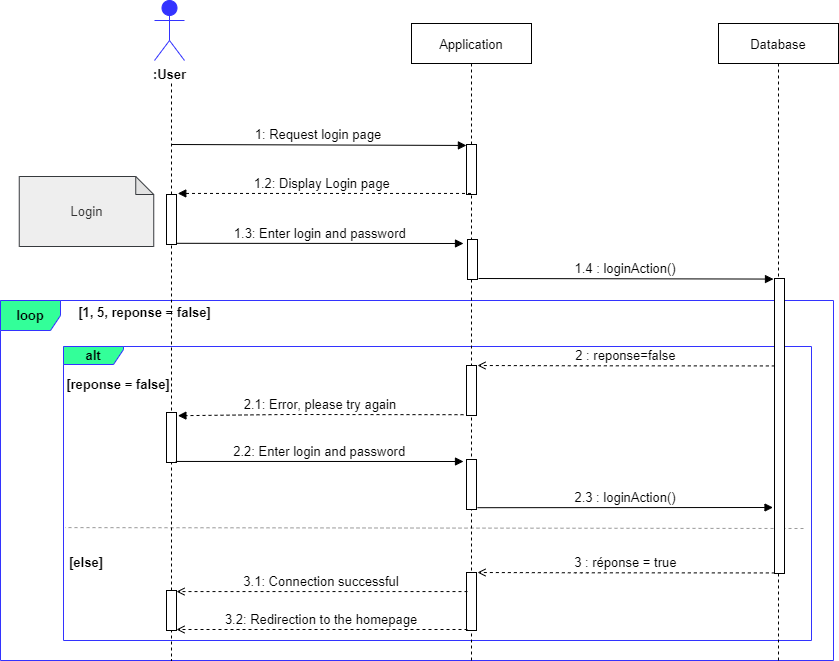

The diagram above was exported from draw.io. Its source (the exported page's mxGraphModel, read from the mxfile embedded in the PNG):
<mxGraphModel dx="1038" dy="649" grid="1" gridSize="10" guides="1" tooltips="1" connect="1" arrows="1" fold="1" page="1" pageScale="1" pageWidth="850" pageHeight="1100" math="0" shadow="0">
  <root>
    <mxCell id="ol9OpFfj7pwxGB5WIB3b-0" />
    <mxCell id="ol9OpFfj7pwxGB5WIB3b-1" parent="ol9OpFfj7pwxGB5WIB3b-0" />
    <mxCell id="ol9OpFfj7pwxGB5WIB3b-4" value="&lt;b style=&quot;font-size: 13px;&quot;&gt;loop&lt;/b&gt;" style="shape=umlFrame;whiteSpace=wrap;html=1;fontColor=#000000;strokeColor=#3333FF;fillColor=#33FF99;fontSize=13;" parent="ol9OpFfj7pwxGB5WIB3b-1" vertex="1">
      <mxGeometry x="7" y="350" width="833" height="360" as="geometry" />
    </mxCell>
    <mxCell id="ol9OpFfj7pwxGB5WIB3b-5" value="&lt;b style=&quot;font-size: 13px;&quot;&gt;alt&lt;/b&gt;" style="shape=umlFrame;whiteSpace=wrap;html=1;fontColor=#000000;strokeColor=#3333FF;fillColor=#33FF99;width=60;height=18;fontSize=13;" parent="ol9OpFfj7pwxGB5WIB3b-1" vertex="1">
      <mxGeometry x="70" y="396" width="748" height="294" as="geometry" />
    </mxCell>
    <mxCell id="ol9OpFfj7pwxGB5WIB3b-8" value="" style="endArrow=none;dashed=1;html=1;rounded=0;fontColor=default;entryX=0.002;entryY=0.616;entryDx=0;entryDy=0;fillColor=#f5f5f5;strokeColor=#999999;startArrow=none;entryPerimeter=0;fontSize=13;" parent="ol9OpFfj7pwxGB5WIB3b-1" target="ol9OpFfj7pwxGB5WIB3b-5" edge="1">
      <mxGeometry width="50" height="50" relative="1" as="geometry">
        <mxPoint x="810" y="578" as="sourcePoint" />
        <mxPoint x="7.839999999999918" y="577.9999999999999" as="targetPoint" />
        <Array as="points" />
      </mxGeometry>
    </mxCell>
    <mxCell id="ol9OpFfj7pwxGB5WIB3b-9" value="Database" style="shape=umlLifeline;perimeter=lifelinePerimeter;container=1;collapsible=0;recursiveResize=0;rounded=0;shadow=0;strokeWidth=1;fontSize=13;" parent="ol9OpFfj7pwxGB5WIB3b-1" vertex="1">
      <mxGeometry x="725" y="73" width="120" height="637" as="geometry" />
    </mxCell>
    <mxCell id="ol9OpFfj7pwxGB5WIB3b-10" value="1.4 : loginAction()" style="verticalAlign=bottom;endArrow=block;shadow=0;strokeWidth=1;entryX=-0.008;entryY=0.019;entryDx=0;entryDy=0;entryPerimeter=0;fontSize=13;" parent="ol9OpFfj7pwxGB5WIB3b-9" edge="1">
      <mxGeometry relative="1" as="geometry">
        <mxPoint x="-239.92000000000002" y="255" as="sourcePoint" />
        <mxPoint x="55.00000000000006" y="255.57000000000005" as="targetPoint" />
      </mxGeometry>
    </mxCell>
    <mxCell id="ol9OpFfj7pwxGB5WIB3b-11" value="" style="html=1;points=[];perimeter=orthogonalPerimeter;fontColor=default;strokeColor=default;fillColor=#FFFFFF;fontSize=13;" parent="ol9OpFfj7pwxGB5WIB3b-9" vertex="1">
      <mxGeometry x="56" y="255" width="10" height="295" as="geometry" />
    </mxCell>
    <mxCell id="ol9OpFfj7pwxGB5WIB3b-12" value="" style="shape=umlLifeline;perimeter=lifelinePerimeter;container=1;collapsible=0;recursiveResize=0;rounded=0;shadow=0;strokeWidth=1;fillColor=none;strokeColor=default;fontColor=default;size=0;fontSize=13;" parent="ol9OpFfj7pwxGB5WIB3b-1" vertex="1">
      <mxGeometry x="108" y="133" width="140" height="577" as="geometry" />
    </mxCell>
    <mxCell id="ol9OpFfj7pwxGB5WIB3b-13" value="" style="points=[];perimeter=orthogonalPerimeter;rounded=0;shadow=0;strokeWidth=1;fontSize=13;" parent="ol9OpFfj7pwxGB5WIB3b-12" vertex="1">
      <mxGeometry x="65" y="111" width="10" height="50" as="geometry" />
    </mxCell>
    <mxCell id="ol9OpFfj7pwxGB5WIB3b-14" value=":User" style="shape=umlActor;verticalLabelPosition=bottom;verticalAlign=top;html=1;outlineConnect=0;fontStyle=1;fontSize=13;fillColor=#3333FF;strokeColor=#3333FF;" parent="ol9OpFfj7pwxGB5WIB3b-12" vertex="1">
      <mxGeometry x="53" y="-83" width="30" height="60" as="geometry" />
    </mxCell>
    <mxCell id="ol9OpFfj7pwxGB5WIB3b-15" value="" style="html=1;points=[];perimeter=orthogonalPerimeter;fontColor=default;strokeColor=default;fillColor=default;fontSize=13;" parent="ol9OpFfj7pwxGB5WIB3b-12" vertex="1">
      <mxGeometry x="65" y="329" width="10" height="50" as="geometry" />
    </mxCell>
    <mxCell id="ol9OpFfj7pwxGB5WIB3b-16" value="" style="points=[];perimeter=orthogonalPerimeter;rounded=0;shadow=0;strokeWidth=1;fontSize=13;" parent="ol9OpFfj7pwxGB5WIB3b-12" vertex="1">
      <mxGeometry x="65" y="507" width="10" height="40" as="geometry" />
    </mxCell>
    <mxCell id="ol9OpFfj7pwxGB5WIB3b-17" value="Application" style="shape=umlLifeline;perimeter=lifelinePerimeter;container=1;collapsible=0;recursiveResize=0;rounded=0;shadow=0;strokeWidth=1;fontSize=13;" parent="ol9OpFfj7pwxGB5WIB3b-1" vertex="1">
      <mxGeometry x="418" y="73" width="120" height="637" as="geometry" />
    </mxCell>
    <mxCell id="ol9OpFfj7pwxGB5WIB3b-18" value="" style="points=[];perimeter=orthogonalPerimeter;rounded=0;shadow=0;strokeWidth=1;fontSize=13;" parent="ol9OpFfj7pwxGB5WIB3b-17" vertex="1">
      <mxGeometry x="55" y="121" width="10" height="50" as="geometry" />
    </mxCell>
    <mxCell id="ol9OpFfj7pwxGB5WIB3b-19" value="" style="html=1;points=[];perimeter=orthogonalPerimeter;fontColor=default;strokeColor=default;fillColor=default;fontSize=13;" parent="ol9OpFfj7pwxGB5WIB3b-17" vertex="1">
      <mxGeometry x="56" y="216" width="10" height="40" as="geometry" />
    </mxCell>
    <mxCell id="ol9OpFfj7pwxGB5WIB3b-20" value="" style="html=1;points=[];perimeter=orthogonalPerimeter;fontColor=default;strokeColor=default;fillColor=default;fontSize=13;" parent="ol9OpFfj7pwxGB5WIB3b-17" vertex="1">
      <mxGeometry x="55" y="342" width="10" height="50" as="geometry" />
    </mxCell>
    <mxCell id="ol9OpFfj7pwxGB5WIB3b-21" value="" style="html=1;points=[];perimeter=orthogonalPerimeter;fontColor=default;strokeColor=default;fillColor=default;fontSize=13;" parent="ol9OpFfj7pwxGB5WIB3b-17" vertex="1">
      <mxGeometry x="55" y="549" width="10" height="58" as="geometry" />
    </mxCell>
    <mxCell id="ol9OpFfj7pwxGB5WIB3b-22" value="" style="html=1;points=[];perimeter=orthogonalPerimeter;fontColor=default;strokeColor=default;fillColor=default;fontSize=13;" parent="ol9OpFfj7pwxGB5WIB3b-17" vertex="1">
      <mxGeometry x="55" y="436" width="10" height="50" as="geometry" />
    </mxCell>
    <mxCell id="ol9OpFfj7pwxGB5WIB3b-25" value="1: Request login page" style="verticalAlign=bottom;endArrow=block;shadow=0;strokeWidth=1;entryX=-0.008;entryY=0.019;entryDx=0;entryDy=0;entryPerimeter=0;fontSize=13;" parent="ol9OpFfj7pwxGB5WIB3b-1" edge="1">
      <mxGeometry relative="1" as="geometry">
        <mxPoint x="178" y="194" as="sourcePoint" />
        <mxPoint x="472.9200000000001" y="194.95" as="targetPoint" />
      </mxGeometry>
    </mxCell>
    <mxCell id="ol9OpFfj7pwxGB5WIB3b-26" value="1.2: Display Login page " style="verticalAlign=bottom;endArrow=block;shadow=0;strokeWidth=1;dashed=1;entryX=1.128;entryY=-0.021;entryDx=0;entryDy=0;entryPerimeter=0;strokeColor=default;fontSize=13;" parent="ol9OpFfj7pwxGB5WIB3b-1" source="ol9OpFfj7pwxGB5WIB3b-17" target="ol9OpFfj7pwxGB5WIB3b-13" edge="1">
      <mxGeometry relative="1" as="geometry">
        <mxPoint x="470" y="243" as="sourcePoint" />
        <mxPoint x="198" y="227" as="targetPoint" />
      </mxGeometry>
    </mxCell>
    <mxCell id="ol9OpFfj7pwxGB5WIB3b-27" value="1.3: Enter login and password" style="verticalAlign=bottom;endArrow=block;shadow=0;strokeWidth=1;exitX=0.98;exitY=1.016;exitDx=0;exitDy=0;exitPerimeter=0;fontSize=13;" parent="ol9OpFfj7pwxGB5WIB3b-1" edge="1">
      <mxGeometry relative="1" as="geometry">
        <mxPoint x="182.79999999999995" y="292.79999999999995" as="sourcePoint" />
        <mxPoint x="470" y="293" as="targetPoint" />
        <Array as="points" />
      </mxGeometry>
    </mxCell>
    <mxCell id="ol9OpFfj7pwxGB5WIB3b-28" value="[else]" style="text;html=1;strokeColor=none;fillColor=none;align=center;verticalAlign=middle;whiteSpace=wrap;rounded=0;fontColor=#000000;fontStyle=1;fontSize=13;" parent="ol9OpFfj7pwxGB5WIB3b-1" vertex="1">
      <mxGeometry x="78" y="597" width="30" height="30" as="geometry" />
    </mxCell>
    <mxCell id="ol9OpFfj7pwxGB5WIB3b-29" value="2 : reponse=false" style="verticalAlign=bottom;endArrow=open;shadow=0;strokeWidth=1;dashed=1;entryX=0.488;entryY=0.335;entryDx=0;entryDy=0;entryPerimeter=0;exitX=-0.033;exitY=0.242;exitDx=0;exitDy=0;exitPerimeter=0;endFill=0;fontSize=13;" parent="ol9OpFfj7pwxGB5WIB3b-1" edge="1">
      <mxGeometry relative="1" as="geometry">
        <mxPoint x="781.3499999999997" y="415.4399999999999" as="sourcePoint" />
        <mxPoint x="484" y="415.00000000000006" as="targetPoint" />
        <Array as="points">
          <mxPoint x="585.6800000000001" y="415.3" />
        </Array>
      </mxGeometry>
    </mxCell>
    <mxCell id="ol9OpFfj7pwxGB5WIB3b-30" value="2.3 : loginAction()" style="verticalAlign=bottom;endArrow=block;shadow=0;strokeWidth=1;exitX=1.128;exitY=0.939;exitDx=0;exitDy=0;exitPerimeter=0;entryX=-0.148;entryY=0.712;entryDx=0;entryDy=0;entryPerimeter=0;fontSize=13;" parent="ol9OpFfj7pwxGB5WIB3b-1" edge="1">
      <mxGeometry relative="1" as="geometry">
        <mxPoint x="484.0000000000002" y="557.1989999999998" as="sourcePoint" />
        <mxPoint x="779.52" y="557" as="targetPoint" />
        <Array as="points" />
      </mxGeometry>
    </mxCell>
    <mxCell id="ol9OpFfj7pwxGB5WIB3b-31" value="[reponse = false]" style="text;html=1;strokeColor=none;fillColor=none;align=center;verticalAlign=middle;whiteSpace=wrap;rounded=0;fontColor=#000000;fontStyle=1;fontSize=13;" parent="ol9OpFfj7pwxGB5WIB3b-1" vertex="1">
      <mxGeometry x="70" y="418.5" width="110" height="30" as="geometry" />
    </mxCell>
    <mxCell id="ol9OpFfj7pwxGB5WIB3b-32" value="2.1: Error, please try again" style="verticalAlign=bottom;endArrow=block;shadow=0;strokeWidth=1;dashed=1;endFill=1;entryX=1.14;entryY=0.064;entryDx=0;entryDy=0;entryPerimeter=0;fontSize=13;" parent="ol9OpFfj7pwxGB5WIB3b-1" target="ol9OpFfj7pwxGB5WIB3b-15" edge="1">
      <mxGeometry relative="1" as="geometry">
        <mxPoint x="470" y="464.2" as="sourcePoint" />
        <mxPoint x="200" y="464.2" as="targetPoint" />
        <Array as="points">
          <mxPoint x="293.33000000000004" y="464" />
        </Array>
      </mxGeometry>
    </mxCell>
    <mxCell id="ol9OpFfj7pwxGB5WIB3b-33" value="3 : réponse = true" style="verticalAlign=bottom;endArrow=open;shadow=0;strokeWidth=1;dashed=1;entryX=0.488;entryY=0.335;entryDx=0;entryDy=0;entryPerimeter=0;exitX=-0.033;exitY=0.242;exitDx=0;exitDy=0;exitPerimeter=0;endFill=0;fontSize=13;" parent="ol9OpFfj7pwxGB5WIB3b-1" edge="1">
      <mxGeometry relative="1" as="geometry">
        <mxPoint x="781.3499999999997" y="622.4399999999998" as="sourcePoint" />
        <mxPoint x="484" y="622" as="targetPoint" />
        <Array as="points">
          <mxPoint x="585.6800000000001" y="622.3" />
        </Array>
      </mxGeometry>
    </mxCell>
    <mxCell id="ol9OpFfj7pwxGB5WIB3b-34" value="3.1: Connection successful" style="verticalAlign=bottom;endArrow=open;shadow=0;strokeWidth=1;dashed=1;exitX=0.4;exitY=0.627;exitDx=0;exitDy=0;exitPerimeter=0;endFill=0;fontSize=13;" parent="ol9OpFfj7pwxGB5WIB3b-1" edge="1">
      <mxGeometry relative="1" as="geometry">
        <mxPoint x="474" y="641.0799999999999" as="sourcePoint" />
        <mxPoint x="183" y="641.0799999999999" as="targetPoint" />
      </mxGeometry>
    </mxCell>
    <mxCell id="ol9OpFfj7pwxGB5WIB3b-36" value="2.2: Enter login and password" style="verticalAlign=bottom;endArrow=block;shadow=0;strokeWidth=1;exitX=0.919;exitY=0.979;exitDx=0;exitDy=0;exitPerimeter=0;fontSize=13;" parent="ol9OpFfj7pwxGB5WIB3b-1" source="ol9OpFfj7pwxGB5WIB3b-15" edge="1">
      <mxGeometry relative="1" as="geometry">
        <mxPoint x="187.99999999999997" y="451.999" as="sourcePoint" />
        <mxPoint x="470" y="511" as="targetPoint" />
        <Array as="points" />
      </mxGeometry>
    </mxCell>
    <mxCell id="ol9OpFfj7pwxGB5WIB3b-37" value="[1, 5, reponse = false]" style="text;html=1;align=center;verticalAlign=middle;whiteSpace=wrap;rounded=0;fontStyle=1;fontColor=#000000;fontSize=13;" parent="ol9OpFfj7pwxGB5WIB3b-1" vertex="1">
      <mxGeometry x="73" y="347" width="157" height="30" as="geometry" />
    </mxCell>
    <mxCell id="ol9OpFfj7pwxGB5WIB3b-38" value="3.2: Redirection to the homepage" style="verticalAlign=bottom;endArrow=open;shadow=0;strokeWidth=1;dashed=1;exitX=0.4;exitY=0.627;exitDx=0;exitDy=0;exitPerimeter=0;endFill=0;fontSize=13;" parent="ol9OpFfj7pwxGB5WIB3b-1" edge="1">
      <mxGeometry relative="1" as="geometry">
        <mxPoint x="474" y="679" as="sourcePoint" />
        <mxPoint x="183" y="679" as="targetPoint" />
      </mxGeometry>
    </mxCell>
    <mxCell id="ol9OpFfj7pwxGB5WIB3b-54" value="&lt;font color=&quot;#333333&quot;&gt;&lt;span style=&quot;font-size: 13px&quot;&gt;Login&lt;/span&gt;&lt;/font&gt;" style="shape=note;whiteSpace=wrap;html=1;backgroundOutline=1;darkOpacity=0.05;fontSize=14;size=18;fillColor=#eeeeee;strokeColor=#36393d;fontStyle=0" parent="ol9OpFfj7pwxGB5WIB3b-1" vertex="1">
      <mxGeometry x="25.75" y="226" width="134.5" height="70" as="geometry" />
    </mxCell>
  </root>
</mxGraphModel>